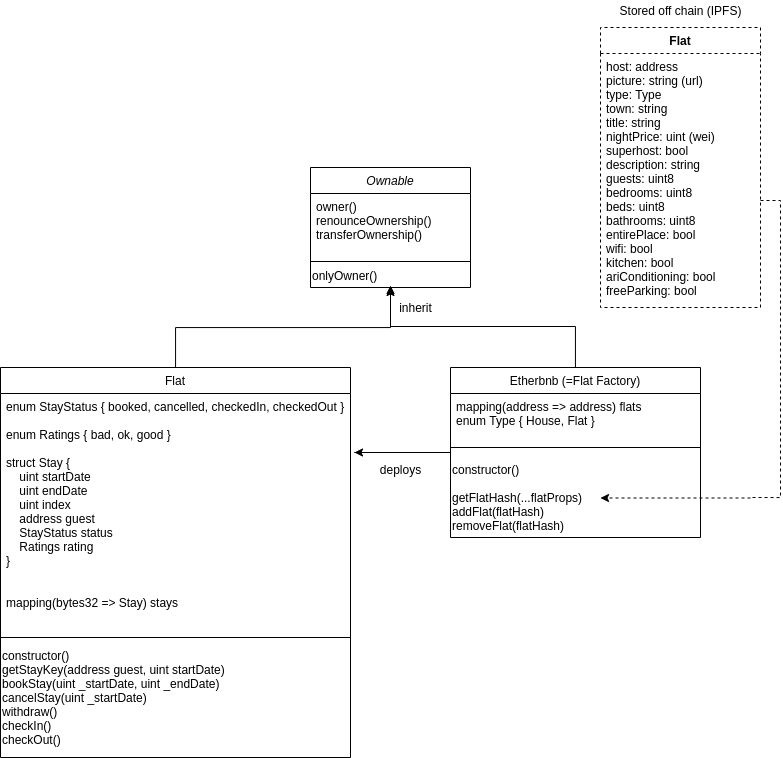

The diagram above was exported from draw.io. Its source (the exported page's mxGraphModel, read from the mxfile embedded in the PNG):
<mxGraphModel dx="544" dy="2129" grid="1" gridSize="10" guides="1" tooltips="1" connect="1" arrows="1" fold="1" page="1" pageScale="1" pageWidth="827" pageHeight="1169" math="0" shadow="0">
  <root>
    <mxCell id="WIyWlLk6GJQsqaUBKTNV-0" />
    <mxCell id="WIyWlLk6GJQsqaUBKTNV-1" parent="WIyWlLk6GJQsqaUBKTNV-0" />
    <mxCell id="zkfFHV4jXpPFQw0GAbJ--0" value="Ownable" style="swimlane;fontStyle=2;align=center;verticalAlign=top;childLayout=stackLayout;horizontal=1;startSize=26;horizontalStack=0;resizeParent=1;resizeLast=0;collapsible=1;marginBottom=0;rounded=0;shadow=0;strokeWidth=1;" parent="WIyWlLk6GJQsqaUBKTNV-1" vertex="1">
      <mxGeometry x="490" y="-160" width="160" height="120" as="geometry">
        <mxRectangle x="230" y="140" width="160" height="26" as="alternateBounds" />
      </mxGeometry>
    </mxCell>
    <mxCell id="zkfFHV4jXpPFQw0GAbJ--1" value="owner()&#10;renounceOwnership()&#10;transferOwnership()" style="text;align=left;verticalAlign=top;spacingLeft=4;spacingRight=4;overflow=hidden;rotatable=0;points=[[0,0.5],[1,0.5]];portConstraint=eastwest;" parent="zkfFHV4jXpPFQw0GAbJ--0" vertex="1">
      <mxGeometry y="26" width="160" height="64" as="geometry" />
    </mxCell>
    <mxCell id="zkfFHV4jXpPFQw0GAbJ--4" value="" style="line;html=1;strokeWidth=1;align=left;verticalAlign=middle;spacingTop=-1;spacingLeft=3;spacingRight=3;rotatable=0;labelPosition=right;points=[];portConstraint=eastwest;" parent="zkfFHV4jXpPFQw0GAbJ--0" vertex="1">
      <mxGeometry y="90" width="160" height="8" as="geometry" />
    </mxCell>
    <mxCell id="4NNxwuHJH_7zqnyzroZc-0" value="onlyOwner()" style="text;html=1;align=left;verticalAlign=middle;resizable=0;points=[];autosize=1;" parent="zkfFHV4jXpPFQw0GAbJ--0" vertex="1">
      <mxGeometry y="98" width="160" height="20" as="geometry" />
    </mxCell>
    <mxCell id="4NNxwuHJH_7zqnyzroZc-14" style="edgeStyle=orthogonalEdgeStyle;rounded=0;orthogonalLoop=1;jettySize=auto;html=1;entryX=0.5;entryY=1;entryDx=0;entryDy=0;" parent="WIyWlLk6GJQsqaUBKTNV-1" source="zkfFHV4jXpPFQw0GAbJ--6" target="zkfFHV4jXpPFQw0GAbJ--0" edge="1">
      <mxGeometry relative="1" as="geometry" />
    </mxCell>
    <mxCell id="zkfFHV4jXpPFQw0GAbJ--6" value="Flat" style="swimlane;fontStyle=0;align=center;verticalAlign=top;childLayout=stackLayout;horizontal=1;startSize=26;horizontalStack=0;resizeParent=1;resizeLast=0;collapsible=1;marginBottom=0;rounded=0;shadow=0;strokeWidth=1;" parent="WIyWlLk6GJQsqaUBKTNV-1" vertex="1">
      <mxGeometry x="180" y="40" width="350" height="390" as="geometry">
        <mxRectangle x="130" y="380" width="160" height="26" as="alternateBounds" />
      </mxGeometry>
    </mxCell>
    <mxCell id="zkfFHV4jXpPFQw0GAbJ--7" value="enum StayStatus { booked, cancelled, checkedIn, checkedOut }&#10;&#10;enum Ratings { bad, ok, good }&#10;&#10;struct Stay {&#10;    uint startDate&#10;    uint endDate&#10;    uint index&#10;    address guest&#10;    StayStatus status&#10;    Ratings rating&#10;}&#10;&#10;&#10;mapping(bytes32 =&gt; Stay) stays&#10;" style="text;align=left;verticalAlign=top;spacingLeft=4;spacingRight=4;overflow=hidden;rotatable=0;points=[[0,0.5],[1,0.5]];portConstraint=eastwest;" parent="zkfFHV4jXpPFQw0GAbJ--6" vertex="1">
      <mxGeometry y="26" width="350" height="234" as="geometry" />
    </mxCell>
    <mxCell id="zkfFHV4jXpPFQw0GAbJ--9" value="" style="line;html=1;strokeWidth=1;align=left;verticalAlign=middle;spacingTop=-1;spacingLeft=3;spacingRight=3;rotatable=0;labelPosition=right;points=[];portConstraint=eastwest;" parent="zkfFHV4jXpPFQw0GAbJ--6" vertex="1">
      <mxGeometry y="260" width="350" height="20" as="geometry" />
    </mxCell>
    <mxCell id="4NNxwuHJH_7zqnyzroZc-3" value="constructor()&lt;br&gt;getStayKey(address guest, uint startDate)&lt;br&gt;bookStay(uint _startDate, uint _endDate)&lt;br&gt;cancelStay(uint _startDate)&lt;br&gt;withdraw()&lt;br&gt;checkIn()&lt;br&gt;checkOut()" style="text;html=1;align=left;verticalAlign=middle;resizable=0;points=[];autosize=1;" parent="zkfFHV4jXpPFQw0GAbJ--6" vertex="1">
      <mxGeometry y="280" width="350" height="100" as="geometry" />
    </mxCell>
    <mxCell id="4NNxwuHJH_7zqnyzroZc-10" style="edgeStyle=orthogonalEdgeStyle;rounded=0;orthogonalLoop=1;jettySize=auto;html=1;" parent="WIyWlLk6GJQsqaUBKTNV-1" source="4NNxwuHJH_7zqnyzroZc-5" edge="1">
      <mxGeometry relative="1" as="geometry">
        <mxPoint x="534" y="125" as="targetPoint" />
        <Array as="points">
          <mxPoint x="534" y="125" />
        </Array>
      </mxGeometry>
    </mxCell>
    <mxCell id="4NNxwuHJH_7zqnyzroZc-15" style="edgeStyle=orthogonalEdgeStyle;rounded=0;orthogonalLoop=1;jettySize=auto;html=1;" parent="WIyWlLk6GJQsqaUBKTNV-1" source="4NNxwuHJH_7zqnyzroZc-5" target="4NNxwuHJH_7zqnyzroZc-0" edge="1">
      <mxGeometry relative="1" as="geometry" />
    </mxCell>
    <mxCell id="4NNxwuHJH_7zqnyzroZc-5" value="Etherbnb (=Flat Factory)" style="swimlane;fontStyle=0;align=center;verticalAlign=top;childLayout=stackLayout;horizontal=1;startSize=26;horizontalStack=0;resizeParent=1;resizeLast=0;collapsible=1;marginBottom=0;rounded=0;shadow=0;strokeWidth=1;" parent="WIyWlLk6GJQsqaUBKTNV-1" vertex="1">
      <mxGeometry x="630" y="40" width="250" height="170" as="geometry">
        <mxRectangle x="130" y="380" width="160" height="26" as="alternateBounds" />
      </mxGeometry>
    </mxCell>
    <mxCell id="4NNxwuHJH_7zqnyzroZc-6" value="mapping(address =&gt; address) flats&#10;enum Type { House, Flat }" style="text;align=left;verticalAlign=top;spacingLeft=4;spacingRight=4;overflow=hidden;rotatable=0;points=[[0,0.5],[1,0.5]];portConstraint=eastwest;" parent="4NNxwuHJH_7zqnyzroZc-5" vertex="1">
      <mxGeometry y="26" width="250" height="44" as="geometry" />
    </mxCell>
    <mxCell id="4NNxwuHJH_7zqnyzroZc-7" value="" style="line;html=1;strokeWidth=1;align=left;verticalAlign=middle;spacingTop=-1;spacingLeft=3;spacingRight=3;rotatable=0;labelPosition=right;points=[];portConstraint=eastwest;" parent="4NNxwuHJH_7zqnyzroZc-5" vertex="1">
      <mxGeometry y="70" width="250" height="20" as="geometry" />
    </mxCell>
    <mxCell id="4NNxwuHJH_7zqnyzroZc-8" value="constructor()&lt;br&gt;&lt;br&gt;getFlatHash(...flatProps)&lt;br&gt;addFlat(flatHash)&lt;br&gt;removeFlat(flatHash)" style="text;html=1;align=left;verticalAlign=middle;resizable=0;points=[];autosize=1;" parent="4NNxwuHJH_7zqnyzroZc-5" vertex="1">
      <mxGeometry y="90" width="250" height="80" as="geometry" />
    </mxCell>
    <mxCell id="uQEdLjqEr9WfzmU28v-n-62" value="" style="endArrow=classic;dashed=1;html=1;endFill=1;" edge="1" parent="4NNxwuHJH_7zqnyzroZc-5">
      <mxGeometry width="50" height="50" relative="1" as="geometry">
        <mxPoint x="300" y="130.5" as="sourcePoint" />
        <mxPoint x="150" y="130.5" as="targetPoint" />
      </mxGeometry>
    </mxCell>
    <mxCell id="4NNxwuHJH_7zqnyzroZc-11" value="deploys" style="text;html=1;align=center;verticalAlign=middle;resizable=0;points=[];autosize=1;" parent="WIyWlLk6GJQsqaUBKTNV-1" vertex="1">
      <mxGeometry x="550" y="132" width="60" height="20" as="geometry" />
    </mxCell>
    <mxCell id="4NNxwuHJH_7zqnyzroZc-16" value="inherit" style="text;html=1;align=center;verticalAlign=middle;resizable=0;points=[];autosize=1;" parent="WIyWlLk6GJQsqaUBKTNV-1" vertex="1">
      <mxGeometry x="570" y="-30" width="50" height="20" as="geometry" />
    </mxCell>
    <mxCell id="uQEdLjqEr9WfzmU28v-n-5" value="Stored off chain (IPFS)" style="text;html=1;align=center;verticalAlign=middle;resizable=0;points=[];autosize=1;" vertex="1" parent="WIyWlLk6GJQsqaUBKTNV-1">
      <mxGeometry x="790" y="-327" width="140" height="20" as="geometry" />
    </mxCell>
    <mxCell id="uQEdLjqEr9WfzmU28v-n-1" value="Flat" style="swimlane;fontStyle=1;align=center;verticalAlign=top;childLayout=stackLayout;horizontal=1;startSize=26;horizontalStack=0;resizeParent=1;resizeParentMax=0;resizeLast=0;collapsible=1;marginBottom=0;dashed=1;" vertex="1" parent="WIyWlLk6GJQsqaUBKTNV-1">
      <mxGeometry x="780" y="-300" width="160" height="280" as="geometry" />
    </mxCell>
    <mxCell id="uQEdLjqEr9WfzmU28v-n-2" value="host: address&#10;picture: string (url)&#10;type: Type&#10;town: string&#10;title: string&#10;nightPrice: uint (wei)&#10;superhost: bool&#10;description: string&#10;guests: uint8&#10;bedrooms: uint8&#10;beds: uint8&#10;bathrooms: uint8&#10;entirePlace: bool&#10;wifi: bool&#10;kitchen: bool&#10;ariConditioning: bool&#10;freeParking: bool&#10;" style="text;strokeColor=none;fillColor=none;align=left;verticalAlign=top;spacingLeft=4;spacingRight=4;overflow=hidden;rotatable=0;points=[[0,0.5],[1,0.5]];portConstraint=eastwest;dashed=1;" vertex="1" parent="uQEdLjqEr9WfzmU28v-n-1">
      <mxGeometry y="26" width="160" height="254" as="geometry" />
    </mxCell>
    <mxCell id="uQEdLjqEr9WfzmU28v-n-6" style="edgeStyle=orthogonalEdgeStyle;rounded=0;orthogonalLoop=1;jettySize=auto;html=1;endArrow=none;endFill=0;dashed=1;" edge="1" parent="WIyWlLk6GJQsqaUBKTNV-1" source="uQEdLjqEr9WfzmU28v-n-2">
      <mxGeometry relative="1" as="geometry">
        <mxPoint x="930" y="170" as="targetPoint" />
        <Array as="points">
          <mxPoint x="960" y="-127" />
          <mxPoint x="960" y="170" />
        </Array>
      </mxGeometry>
    </mxCell>
  </root>
</mxGraphModel>